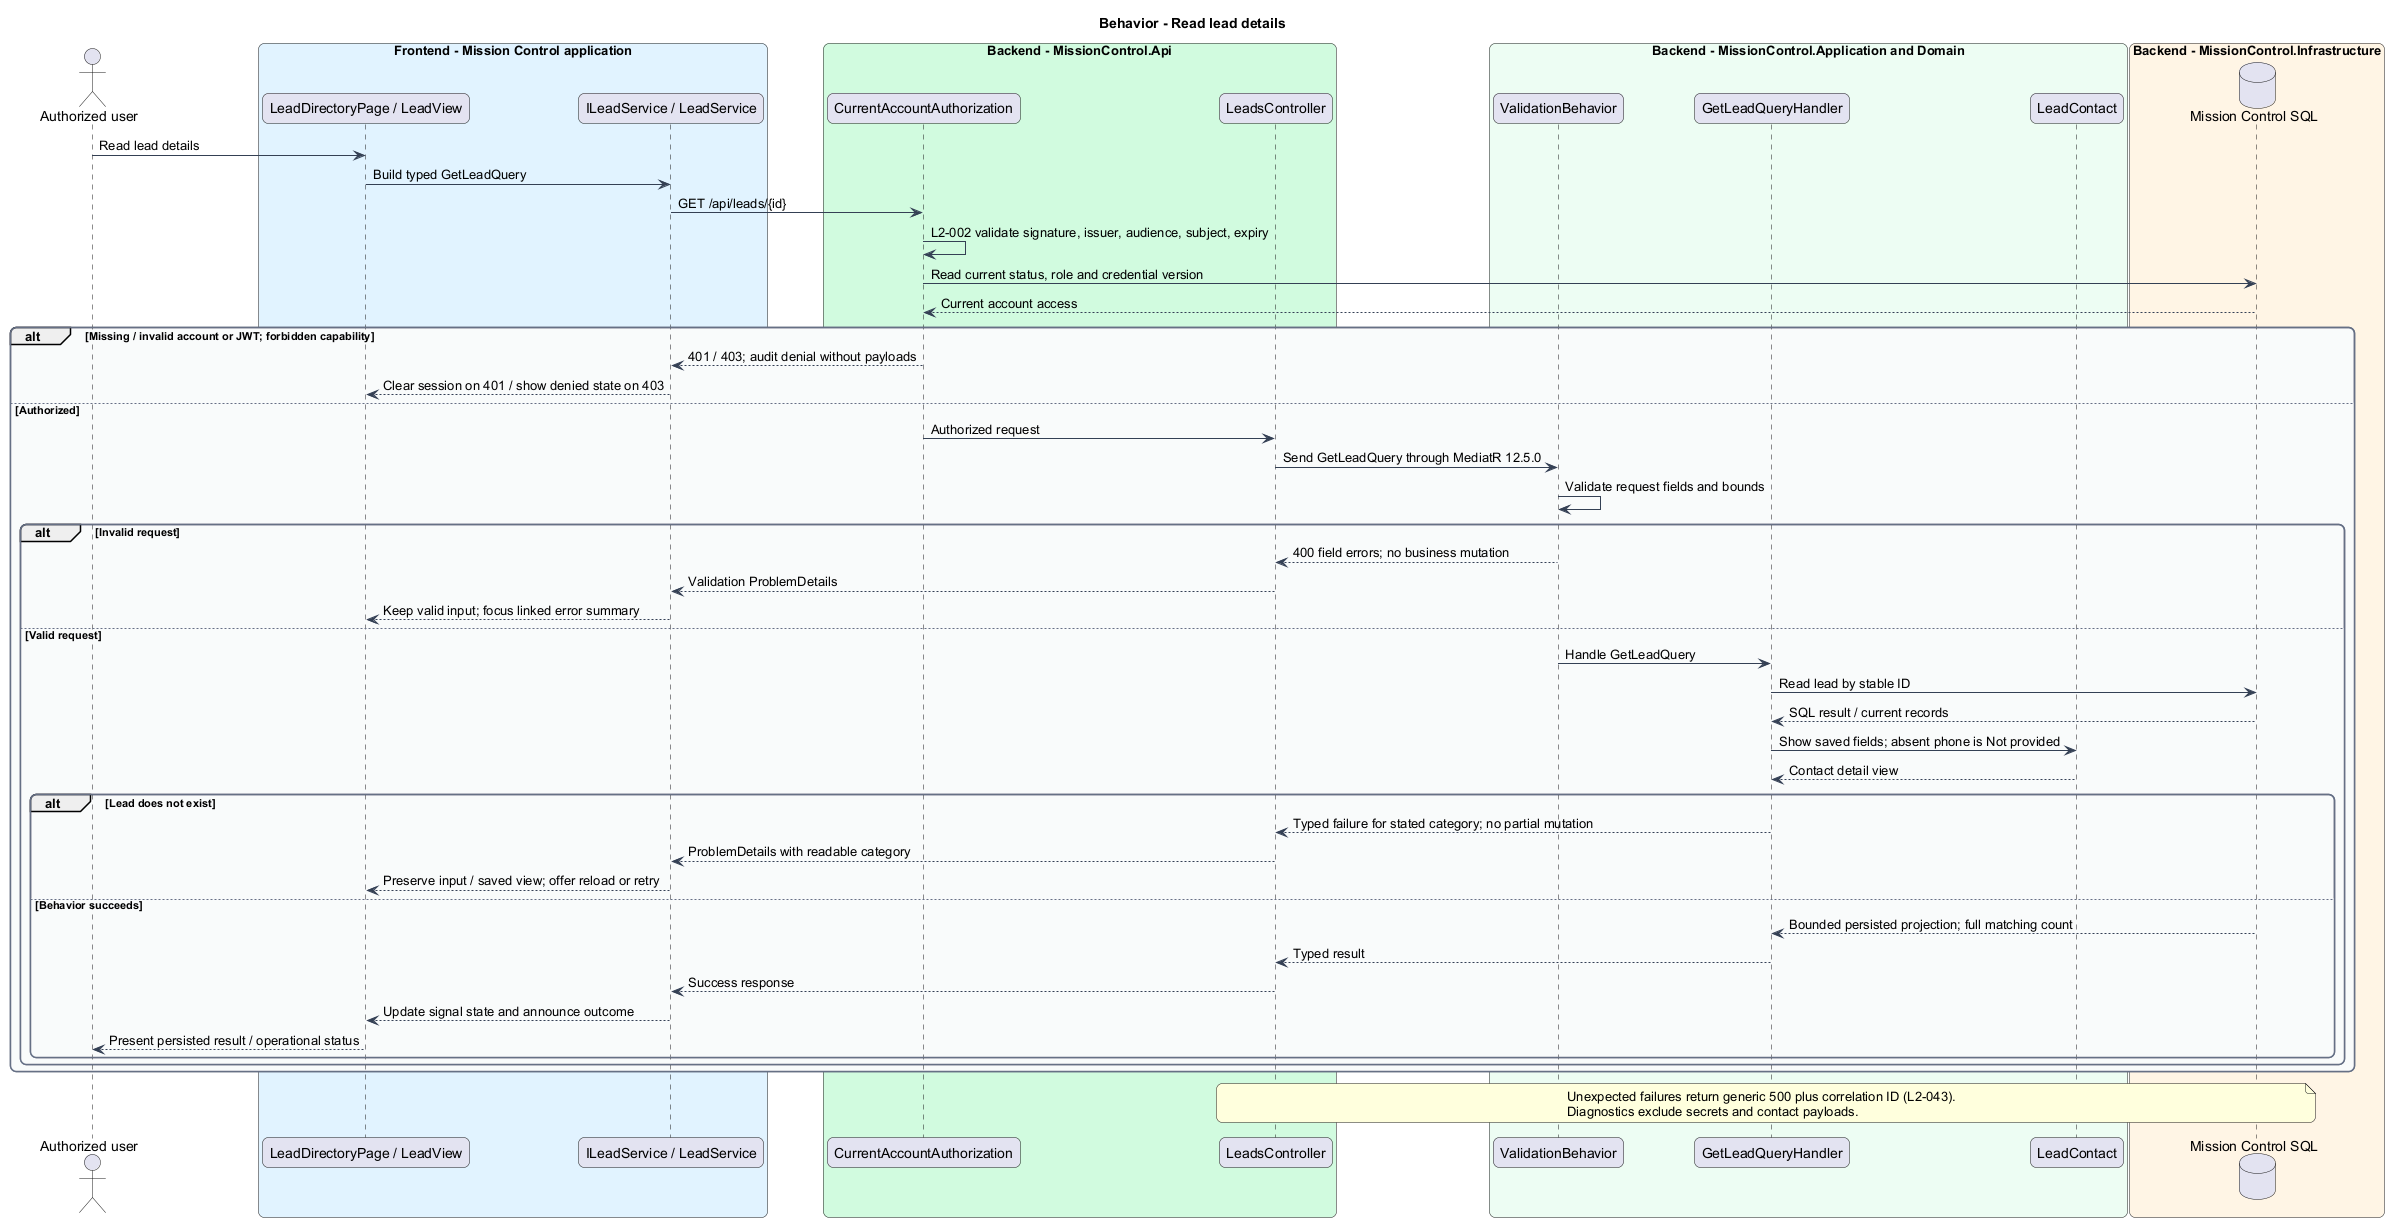

The diagram above was rendered by PlantUML. Its source (embedded in the PNG):
@startuml
skinparam backgroundColor #FFFFFF
skinparam shadowing false
skinparam roundcorner 12
skinparam defaultFontName Arial
skinparam ArrowColor #344054
skinparam rectangle {
  BorderColor #344054
  FontColor #101828
}
skinparam package {
  BorderColor #667085
  FontColor #101828
  BackgroundColor #F9FAFB
}
title Behavior - Read lead details
actor "Authorized user" as actor
box "Frontend - Mission Control application" #E0F2FE
  participant "LeadDirectoryPage / LeadView" as page
  participant "ILeadService / LeadService" as client
end box
box "Backend - MissionControl.Api" #D1FADF
  participant "CurrentAccountAuthorization" as access
  participant "LeadsController" as ctrl
end box
box "Backend - MissionControl.Application and Domain" #ECFDF3
  participant "ValidationBehavior" as validation
  participant "GetLeadQueryHandler" as handler
  participant "LeadContact" as entity
end box
box "Backend - MissionControl.Infrastructure" #FFF4E5
  database "Mission Control SQL" as db
end box
actor -> page : Read lead details
page -> client : Build typed GetLeadQuery
client -> access : GET /api/leads/{id}
access -> access : L2-002 validate signature, issuer, audience, subject, expiry
access -> db : Read current status, role and credential version
db --> access : Current account access
alt Missing / invalid account or JWT; forbidden capability
  access --> client : 401 / 403; audit denial without payloads
  client --> page : Clear session on 401 / show denied state on 403
else Authorized
  access -> ctrl : Authorized request
ctrl -> validation : Send GetLeadQuery through MediatR 12.5.0
validation -> validation : Validate request fields and bounds
alt Invalid request
  validation --> ctrl : 400 field errors; no business mutation
  ctrl --> client : Validation ProblemDetails
  client --> page : Keep valid input; focus linked error summary
else Valid request
  validation -> handler : Handle GetLeadQuery
  handler -> db : Read lead by stable ID
  db --> handler : SQL result / current records
  handler -> entity : Show saved fields; absent phone is Not provided
  entity --> handler : Contact detail view
  alt Lead does not exist
    handler --> ctrl : Typed failure for stated category; no partial mutation
    ctrl --> client : ProblemDetails with readable category
    client --> page : Preserve input / saved view; offer reload or retry
  else Behavior succeeds
    db --> handler : Bounded persisted projection; full matching count
    handler --> ctrl : Typed result
    ctrl --> client : Success response
    client --> page : Update signal state and announce outcome
    page --> actor : Present persisted result / operational status
  end
end
end
note over ctrl, db
Unexpected failures return generic 500 plus correlation ID (L2-043).
Diagnostics exclude secrets and contact payloads.
end note
@enduml